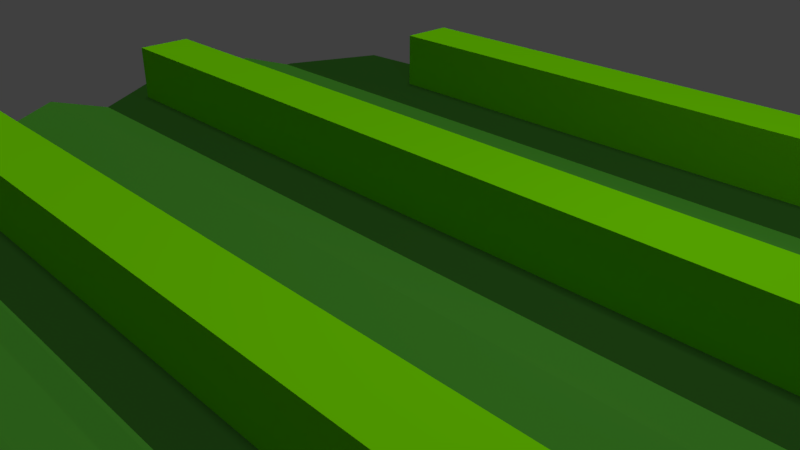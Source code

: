 # Source: crop4.blend  (saved by Blender 2.79.0; exported with 4.5.12 LTS)
import bpy
from mathutils import Matrix  # noqa: F401  (used for matrix-valued properties, if any)

bpy.ops.wm.read_factory_settings(use_empty=True)
scene = bpy.context.scene
scene.name = 'Scene'

# ---- collections
col_collection_1 = bpy.data.collections.new('Collection 1'); scene.collection.children.link(col_collection_1)

# ---- materials (node trees are filled in below, after node groups)
mat_material_001 = bpy.data.materials.new('Material.001')
mat_material_001.alpha_threshold = 0.0
mat_material_001.use_transparent_shadow = False
mat_material_001.diffuse_color = (0.1791, 0.7109, 0.0, 1.0)
mat_material_001.roughness = 0.5
mat_crop2 = bpy.data.materials.new('Crop2')
mat_crop2.alpha_threshold = 0.0
mat_crop2.use_transparent_shadow = False
mat_crop2.preview_render_type = 'CUBE'
mat_crop2.diffuse_color = (0.06107, 0.2755, 0.02514, 1.0)
mat_crop2.roughness = 0.5
mat_crop2.specular_intensity = 0.0
mat_crop1 = bpy.data.materials.new('Crop1')
mat_crop1.alpha_threshold = 0.0
mat_crop1.use_transparent_shadow = False
mat_crop1.diffuse_color = (0.02323, 0.09463, 0.01201, 1.0)
mat_crop1.roughness = 0.5
mat_crop1.specular_intensity = 0.0

# ---- material node trees

# ---- world
world_world = bpy.data.worlds.new('World'); scene.world = world_world
world_world.color = (0.05088, 0.05088, 0.05088)
world_world.use_sun_shadow = False
world_world.sun_shadow_jitter_overblur = 0.0
world_world.cycles.sampling_method = 'MANUAL'

# ---- cameras
cam_camera = bpy.data.cameras.new('Camera')
cam_camera.clip_end = 100.0
cam_camera.lens = 35.0
cam_camera.sensor_width = 32.0
cam_camera.sensor_height = 18.0
cam_camera.ortho_scale = 7.314
cam_camera.dof.focus_distance = 0.0
cam_camera.dof.aperture_fstop = 128.0

# ---- lights
light_hemi = bpy.data.lights.new('Hemi', 'SUN')
light_hemi.transmission_factor = 0.0
light_hemi.angle = 0.1993
light_hemi.energy = 1.0
light_hemi.shadow_buffer_clip_start = 0.5
light_hemi.shadow_soft_size = 0.1
light_hemi.shadow_cascade_max_distance = 1000.0
light_lamp = bpy.data.lights.new('Lamp', 'POINT')
light_lamp.transmission_factor = 0.0
light_lamp.cutoff_distance = 30.0
light_lamp.energy = 100.0
light_lamp.shadow_buffer_clip_start = 1.001
light_lamp.shadow_soft_size = 0.1
light_lamp.shadow_maximum_resolution = 0.006
light_lamp.use_absolute_resolution = True

# ---- meshes
me_cube_003 = bpy.data.meshes.new('Cube.003')
me_cube_003.from_pydata([(-1.0, -1.0, -1.0), (-1.0, -1.0, 1.0), (-1.0, 1.0, -1.0), (-1.0, 1.0, 1.0), (1.0, -1.0, -1.0), (1.0, -1.0, 1.0), (1.0, 1.0, -1.0), (1.0, 1.0, 1.0)], [], [(0, 1, 3, 2), (2, 3, 7, 6), (6, 7, 5, 4), (4, 5, 1, 0), (2, 6, 4, 0), (7, 3, 1, 5)])
me_cube_003.materials.append(mat_material_001)
me_cube_003.use_remesh_preserve_volume = False
me_cube_003.use_remesh_preserve_attributes = False
me_cube_003.use_mirror_vertex_groups = False
me_cube_003.update()
me_cube_002 = bpy.data.meshes.new('Cube.002')
me_cube_002.from_pydata([(-1.0, -1.0, -1.0), (-1.0, -1.0, 1.0), (-1.0, 1.0, -1.0), (-1.0, 1.0, 1.0), (1.0, -1.0, -1.0), (1.0, -1.0, 1.0), (1.0, 1.0, -1.0), (1.0, 1.0, 1.0)], [], [(0, 1, 3, 2), (2, 3, 7, 6), (6, 7, 5, 4), (4, 5, 1, 0), (2, 6, 4, 0), (7, 3, 1, 5)])
me_cube_002.materials.append(mat_material_001)
me_cube_002.use_remesh_preserve_volume = False
me_cube_002.use_remesh_preserve_attributes = False
me_cube_002.use_mirror_vertex_groups = False
me_cube_002.update()
me_cube_001 = bpy.data.meshes.new('Cube.001')
me_cube_001.from_pydata([(-1.0, -1.0, -1.0), (-1.0, -1.0, 1.0), (-1.0, 1.0, -1.0), (-1.0, 1.0, 1.0), (1.0, -1.0, -1.0), (1.0, -1.0, 1.0), (1.0, 1.0, -1.0), (1.0, 1.0, 1.0)], [], [(0, 1, 3, 2), (2, 3, 7, 6), (6, 7, 5, 4), (4, 5, 1, 0), (2, 6, 4, 0), (7, 3, 1, 5)])
me_cube_001.materials.append(mat_material_001)
me_cube_001.use_remesh_preserve_volume = False
me_cube_001.use_remesh_preserve_attributes = False
me_cube_001.use_mirror_vertex_groups = False
me_cube_001.update()
me_cube = bpy.data.meshes.new('Cube')
me_cube.from_pydata([(-1.0, -1.0, -1.0), (-1.0, -1.0, 1.0), (-1.0, 1.0, -1.0), (-1.0, 1.0, 1.0), (1.0, -1.0, -1.0), (1.0, -1.0, 1.0), (1.0, 1.0, -1.0), (1.0, 1.0, 1.0)], [], [(0, 1, 3, 2), (2, 3, 7, 6), (6, 7, 5, 4), (4, 5, 1, 0), (2, 6, 4, 0), (7, 3, 1, 5)])
me_cube.materials.append(mat_material_001)
me_cube.use_remesh_preserve_volume = False
me_cube.use_remesh_preserve_attributes = False
me_cube.use_mirror_vertex_groups = False
me_cube.update()
me_cylinder = bpy.data.meshes.new('Cylinder')
me_cylinder.from_pydata([(6.08e-08, 8.2, -2.0), (6.08e-08, 8.2, 0.0), (7.101, 4.1, -2.0), (7.101, 4.1, 0.0), (7.101, -4.1, -2.0), (7.101, -4.1, 0.0), (-6.561e-07, -8.2, -2.0), (-6.561e-07, -8.2, 0.0), (-7.101, -4.1, -2.0), (-7.101, -4.1, 0.0), (-7.101, 4.1, -2.0), (-7.101, 4.1, 0.0), (7.101, 4.0, -2.0), (7.101, 2.0, -2.0), (7.101, -4.768e-07, -2.0), (7.101, -2.0, -2.0), (7.101, -4.0, -2.0), (7.101, -4.0, 0.0), (7.101, -2.0, 0.0), (7.101, -4.768e-07, 0.0), (7.101, 2.0, 0.0), (7.101, 4.0, 0.0), (-7.101, -4.0, 0.0), (-7.101, -2.0, 0.0), (-7.101, -3.338e-06, 0.0), (-7.101, 2.0, 0.0), (-7.101, 4.0, 0.0), (3.915, -6.0, 0.0), (-3.915, -6.0, 0.0), (3.799, 6.0, 0.0), (-3.799, 6.0, 0.0), (-3.915, -5.94, -2.0), (3.915, -5.94, -2.0), (3.799, 6.007, -2.0), (-3.799, 6.007, -2.0), (-7.101, 2.0, -2.0), (-7.101, -2.0, -2.0), (-7.101, -1.669e-06, -2.0), (-7.101, -3.0, 0.3315), (7.101, -3.0, 0.3315), (7.101, -1.0, 0.3315), (-7.101, -1.0, 0.3315), (-7.101, 1.0, 0.3315), (7.101, 1.0, 0.3315), (7.101, 3.0, 0.3315), (-7.101, 3.0, 0.3315), (-5.492, 5.0, 0.3315), (5.492, 5.0, 0.3315), (-2.141, 7.0, 0.3315), (2.141, 7.0, 0.3315), (2.142, -7.0, 0.3315), (-2.142, -7.0, 0.3315), (-5.551, -5.0, 0.3315), (5.551, -5.0, 0.3315)], [], [(0, 1, 49, 29, 33), (16, 17, 5, 4), (4, 5, 53, 27, 32), (6, 7, 51, 28, 31), (3, 47, 46, 11, 26, 21), (8, 9, 22, 38, 23, 36), (10, 11, 46, 30, 34), (0, 33, 2, 12, 13, 14, 15, 16, 4, 32, 6, 31, 8, 36, 37, 35, 10, 34), (2, 3, 21, 12), (12, 21, 44, 20, 13), (13, 20, 43, 19, 14), (14, 19, 40, 18, 15), (15, 18, 39, 17, 16), (17, 22, 9, 52, 53, 5), (18, 23, 38, 39), (19, 24, 41, 40), (20, 25, 42, 43), (21, 26, 45, 44), (27, 28, 51, 50), (30, 29, 49, 48), (31, 28, 52, 9, 8), (32, 27, 50, 7, 6), (33, 29, 47, 3, 2), (34, 30, 48, 1, 0), (35, 25, 45, 26, 11, 10), (36, 23, 41, 24, 37), (37, 24, 42, 25, 35), (39, 38, 22, 17), (40, 41, 23, 18), (43, 42, 24, 19), (44, 45, 25, 20), (46, 47, 29, 30), (48, 49, 1), (50, 51, 7), (53, 52, 28, 27)])
me_cylinder.polygons.foreach_set('material_index', [0, 0, 0, 1, 1, 1, 1, 0, 0, 0, 1, 0, 1, 0, 1, 0, 1, 0, 1, 0, 0, 1, 1, 0, 0, 0, 1, 1, 0, 1, 0, 1, 0, 1, 0])
me_cylinder.materials.append(mat_crop2)
me_cylinder.materials.append(mat_crop1)
me_cylinder.use_remesh_preserve_volume = False
me_cylinder.use_remesh_preserve_attributes = False
me_cylinder.use_mirror_vertex_groups = False
me_cylinder.update()

# ---- objects
ob_hemi = bpy.data.objects.new('Hemi', light_hemi)
ob_cube_003 = bpy.data.objects.new('Cube.003', me_cube_003)
ob_cube_002 = bpy.data.objects.new('Cube.002', me_cube_002)
ob_cube_001 = bpy.data.objects.new('Cube.001', me_cube_001)
ob_cube = bpy.data.objects.new('Cube', me_cube)
ob_lamp = bpy.data.objects.new('Lamp', light_lamp)
ob_camera = bpy.data.objects.new('Camera', cam_camera)
ob_background2 = bpy.data.objects.new('Background2', me_cylinder)

# ---- transforms, parenting, visibility, modifiers, constraints
ob_hemi.location = (-0.2866, 1.841, -3.32)
ob_hemi.lineart.crease_threshold = 0.0
ob_cube_003.location = (0.0, 5.0, 0.7036)
ob_cube_003.scale = (-3.991, -0.4474, -0.5949)
ob_cube_003.lineart.crease_threshold = 0.0
ob_cube_002.location = (0.0, -7.0, 0.7036)
ob_cube_002.scale = (-1.035, -0.4474, -0.5949)
ob_cube_002.lineart.crease_threshold = 0.0
ob_cube_001.location = (0.0, -3.0, 0.7036)
ob_cube_001.scale = (-6.605, -0.4474, -0.5949)
ob_cube_001.lineart.crease_threshold = 0.0
ob_cube.location = (0.0, 1.0, 0.7036)
ob_cube.scale = (-6.605, -0.4474, -0.5949)
ob_cube.lineart.crease_threshold = 0.0
ob_lamp.location = (4.076, 1.005, 5.904)
ob_lamp.rotation_euler = (0.6503, 0.05522, 1.866)
ob_lamp.lock_rotations_4d = False
ob_lamp.empty_display_type = 'ARROWS'
ob_lamp.color = (0.0, 0.0, 0.0, 0.0)
ob_lamp.lineart.crease_threshold = 0.0
ob_camera.location = (7.481, -6.508, 5.344)
ob_camera.rotation_euler = (1.109, 0.0, 0.8149)
ob_camera.lock_rotations_4d = False
ob_camera.empty_display_type = 'ARROWS'
ob_camera.color = (0.0, 0.0, 0.0, 0.0)
ob_camera.display_type = 'WIRE'
ob_camera.lineart.crease_threshold = 0.0
ob_background2.location = (0.0, 0.0, 0.2161)
ob_background2.lineart.crease_threshold = 0.0

# ---- collection membership
col_collection_1.objects.link(ob_hemi)
col_collection_1.objects.link(ob_cube_003)
col_collection_1.objects.link(ob_cube_002)
col_collection_1.objects.link(ob_cube_001)
col_collection_1.objects.link(ob_cube)
col_collection_1.objects.link(ob_lamp)
col_collection_1.objects.link(ob_camera)
col_collection_1.objects.link(ob_background2)

# ---- scene / render settings (as saved in the file)
scene.camera = ob_camera
scene.frame_start = 1; scene.frame_end = 250; scene.frame_set(1)
scene.render.engine = 'BLENDER_EEVEE_NEXT'
scene.render.resolution_percentage = 50
scene.render.dither_intensity = 0.0
scene.cycles.use_denoising = False
scene.cycles.samples = 128
scene.cycles.sampling_pattern = 'TABULATED_SOBOL'
scene.cycles.use_adaptive_sampling = False
scene.cycles.use_light_tree = False
scene.cycles.blur_glossy = 0.0
scene.cycles.sample_clamp_indirect = 0.0
scene.view_settings.view_transform = 'Standard'
bpy.context.view_layer.update()

